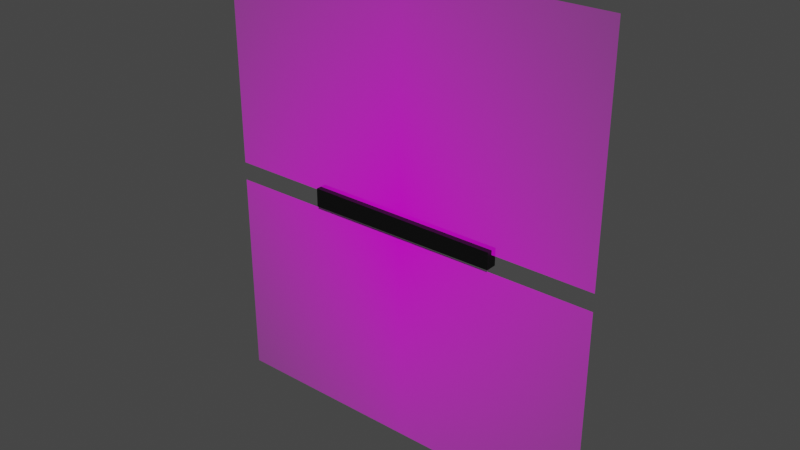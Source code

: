 # Source: mouth_shape_1.blend  (saved by Blender 3.4.6; exported with 4.5.12 LTS)
import bpy
from mathutils import Matrix  # noqa: F401  (used for matrix-valued properties, if any)

bpy.ops.wm.read_factory_settings(use_empty=True)
scene = bpy.context.scene
scene.name = 'Scene'

# ---- collections
col_collection = bpy.data.collections.new('Collection'); scene.collection.children.link(col_collection)

# ---- images (referenced by path relative to the original .blend; pixels are not part of the script)
import os
ASSET_DIR = os.environ.get("B2B_ASSET_DIR", "")  # directory of the original .blend (textures are referenced by path, not embedded)
HERE = os.path.dirname(os.path.abspath(__file__))  # packed textures are extracted next to this script under _unpacked/

def load_image(name, relpath, width, height, colorspace="sRGB"):
    """Load a texture the original file referenced (path relative to the .blend, or extracted next to this script)."""
    p = next((c for c in (os.path.join(HERE, relpath), os.path.join(ASSET_DIR, relpath)) if relpath and os.path.exists(c)), "")
    if p:
        img = bpy.data.images.load(p, check_existing=True)
        img.name = name
    else:  # same state as the original file: an image datablock whose file is absent (Cycles renders it pink)
        img = bpy.data.images.new(name, width, height)
        img.source = "FILE"
        img.filepath = "//" + (relpath or name)
    img.colorspace_settings.name = colorspace
    return img
img_mouth_shape_1_png = load_image('mouth_shape_1.png', 'mouth_shape_1.png', 1024, 1024, 'sRGB')

# ---- materials (node trees are filled in below, after node groups)
mat_mouth_shape_1 = bpy.data.materials.new('mouth_shape_1')
mat_mouth_shape_1.surface_render_method = 'BLENDED'
mat_mouth_shape_1.blend_method = 'BLEND'
mat_black = bpy.data.materials.new('Black')
mat_black.use_transparent_shadow = False

# ---- material node trees
mat_mouth_shape_1.use_nodes = True; mat_mouth_shape_1.node_tree.nodes.clear()
_N = mat_mouth_shape_1.node_tree.nodes; _L = mat_mouth_shape_1.node_tree.links
n0 = _N.new('ShaderNodeOutputMaterial'); n0.name = 'Material Output'; n0.location = (300, 300)
n1 = _N.new('ShaderNodeTexImage'); n1.name = 'Image Texture'; n1.location = (-200, 300)
n1.image = img_mouth_shape_1_png
n1.extension = 'CLIP'
n2 = _N.new('ShaderNodeBsdfPrincipled'); n2.name = 'Principled BSDF'; n2.location = (0, 300)
n2.distribution = 'GGX'
n2.subsurface_method = 'RANDOM_WALK_SKIN'
n2.inputs[3].default_value = 1.45
n2.inputs[27].default_value = (0.0, 0.0, 0.0, 1.0)
n2.inputs[28].default_value = 1.0
_L.new(n1.outputs[0], n2.inputs[0])
_L.new(n1.outputs[1], n2.inputs[4])
_L.new(n2.outputs[0], n0.inputs[0])
n0.is_active_output = True
mat_black.use_nodes = True; mat_black.node_tree.nodes.clear()
_N = mat_black.node_tree.nodes; _L = mat_black.node_tree.links
n0 = _N.new('ShaderNodeBsdfPrincipled'); n0.name = 'Principled BSDF'; n0.location = (10, 300)
n0.distribution = 'GGX'
n0.subsurface_method = 'RANDOM_WALK_SKIN'
n0.inputs[0].default_value = (0.0, 0.0, 0.0, 1.0)
n0.inputs[3].default_value = 1.45
n0.inputs[27].default_value = (0.0, 0.0, 0.0, 1.0)
n0.inputs[28].default_value = 1.0
n1 = _N.new('ShaderNodeOutputMaterial'); n1.name = 'Material Output'; n1.location = (300, 300)
_L.new(n0.outputs[0], n1.inputs[0])
n1.is_active_output = True

# ---- world
world_world = bpy.data.worlds.new('World'); scene.world = world_world
world_world.use_nodes = True; world_world.node_tree.nodes.clear()
_N = world_world.node_tree.nodes; _L = world_world.node_tree.links
n0 = _N.new('ShaderNodeOutputWorld'); n0.name = 'World Output'; n0.location = (300, 300)
n1 = _N.new('ShaderNodeBackground'); n1.name = 'Background'; n1.location = (10, 300)
n1.inputs[0].default_value = (0.05088, 0.05088, 0.05088, 1.0)
_L.new(n1.outputs[0], n0.inputs[0])
n0.is_active_output = True
world_world.color = (0.05088, 0.05088, 0.05088)
world_world.use_sun_shadow = False
world_world.sun_shadow_jitter_overblur = 0.0

# ---- meshes
me_mouth_shape_1 = bpy.data.meshes.new('mouth_shape_1')
me_mouth_shape_1.from_pydata([(-0.1748, -0.2019, 0.0), (0.1748, -0.2019, 0.0), (-0.1748, 0.2019, 0.0), (0.1748, 0.2019, 0.0), (0.1748, -0.01086, 0.0), (0.1748, 0.003987, 0.0), (-0.1748, 0.003987, 0.0), (-0.1748, -0.01253, 0.0)], [], [(0, 1, 4, 7), (6, 5, 3, 2)])
_uv = me_mouth_shape_1.uv_layers.new(name='UVMap')
_uv.uv.foreach_set('vector', [0.0, 0.0, 1.0, 0.0, 1.0, 0.4731, 0.0, 0.469, 0.0, 0.5099, 1.0, 0.5099, 1.0, 1.0, 0.0, 1.0])
me_mouth_shape_1.materials.append(mat_mouth_shape_1)
me_mouth_shape_1.update()
me_mouth_shape_1_001 = bpy.data.meshes.new('mouth_shape_1.001')
me_mouth_shape_1_001.from_pydata([(0.1779, 0.0122, -0.007), (0.1779, 0.0122, 0.00785), (-0.1717, 0.0122, 0.00785), (-0.1717, 0.0122, -0.008671), (0.1779, -0.0122, -0.007), (0.1779, -0.0122, 0.00785), (-0.1717, -0.0122, 0.00785), (-0.1717, -0.0122, -0.008671)], [], [(3, 2, 1, 0), (7, 4, 5, 6), (2, 3, 7, 6), (3, 0, 4, 7), (0, 1, 5, 4), (1, 2, 6, 5)])
_uv = me_mouth_shape_1_001.uv_layers.new(name='UVMap')
_uv.uv.foreach_set('vector', [0.0, 0.469, 0.0, 0.5099, 1.0, 0.5099, 1.0, 0.4731, 0.0, 0.469, 1.0, 0.4731, 1.0, 0.5099, 0.0, 0.5099, 0.0, 0.5099, 0.0, 0.469, 0.0, 0.469, 0.0, 0.5099, 0.0, 0.469, 1.0, 0.4731, 1.0, 0.4731, 0.0, 0.469, 1.0, 0.4731, 1.0, 0.5099, 1.0, 0.5099, 1.0, 0.4731, 1.0, 0.5099, 0.0, 0.5099, 0.0, 0.5099, 1.0, 0.5099])
me_mouth_shape_1_001.materials.append(mat_black)
me_mouth_shape_1_001.update()

# ---- objects
ob_mouth_shape_1__bk = bpy.data.objects.new('mouth_shape_1 (BK)', me_mouth_shape_1)
ob_mouth_shape_1 = bpy.data.objects.new('mouth_shape_1', me_mouth_shape_1_001)

# ---- transforms, parenting, visibility, modifiers, constraints
ob_mouth_shape_1__bk.location = (0.0, 0.0, 0.0)
ob_mouth_shape_1__bk.rotation_euler = (1.571, 0.0, 0.0)
ob_mouth_shape_1.location = (0.0, 0.0, 0.0)
ob_mouth_shape_1.scale = (0.4919, 0.3959, 1.0)

# ---- collection membership
col_collection.objects.link(ob_mouth_shape_1__bk)
col_collection.objects.link(ob_mouth_shape_1)

# ---- scene / render settings (as saved in the file)
scene.frame_start = 1; scene.frame_end = 250; scene.frame_set(1)
scene.render.engine = 'BLENDER_EEVEE_NEXT'
scene.cycles.sampling_pattern = 'TABULATED_SOBOL'
scene.cycles.use_light_tree = False
scene.view_settings.view_transform = 'Filmic'
bpy.context.view_layer.update()

# ---- added for rendering (the .blend has no active camera and no usable light): camera, sun
cam_auto = bpy.data.cameras.new('AutoCamera')
cam_auto.lens = 50.0
cam_auto.sensor_width = 36.0
cam_auto.clip_end = 1000.0
ob_auto_camera = bpy.data.objects.new('AutoCamera', cam_auto)
scene.collection.objects.link(ob_auto_camera)
ob_auto_camera.location = (0.494331, -0.593197, 0.395465)
ob_auto_camera.rotation_euler = (1.09748, -7.21219e-08, 0.694738)
scene.camera = ob_auto_camera
light_auto_sun = bpy.data.lights.new('AutoSun', 'SUN')
light_auto_sun.energy = 3.0
light_auto_sun.angle = 0.0523599
ob_auto_sun = bpy.data.objects.new('AutoSun', light_auto_sun)
scene.collection.objects.link(ob_auto_sun)
ob_auto_sun.rotation_euler = (0.872665, 0.174533, 0.523599)
bpy.context.view_layer.update()

